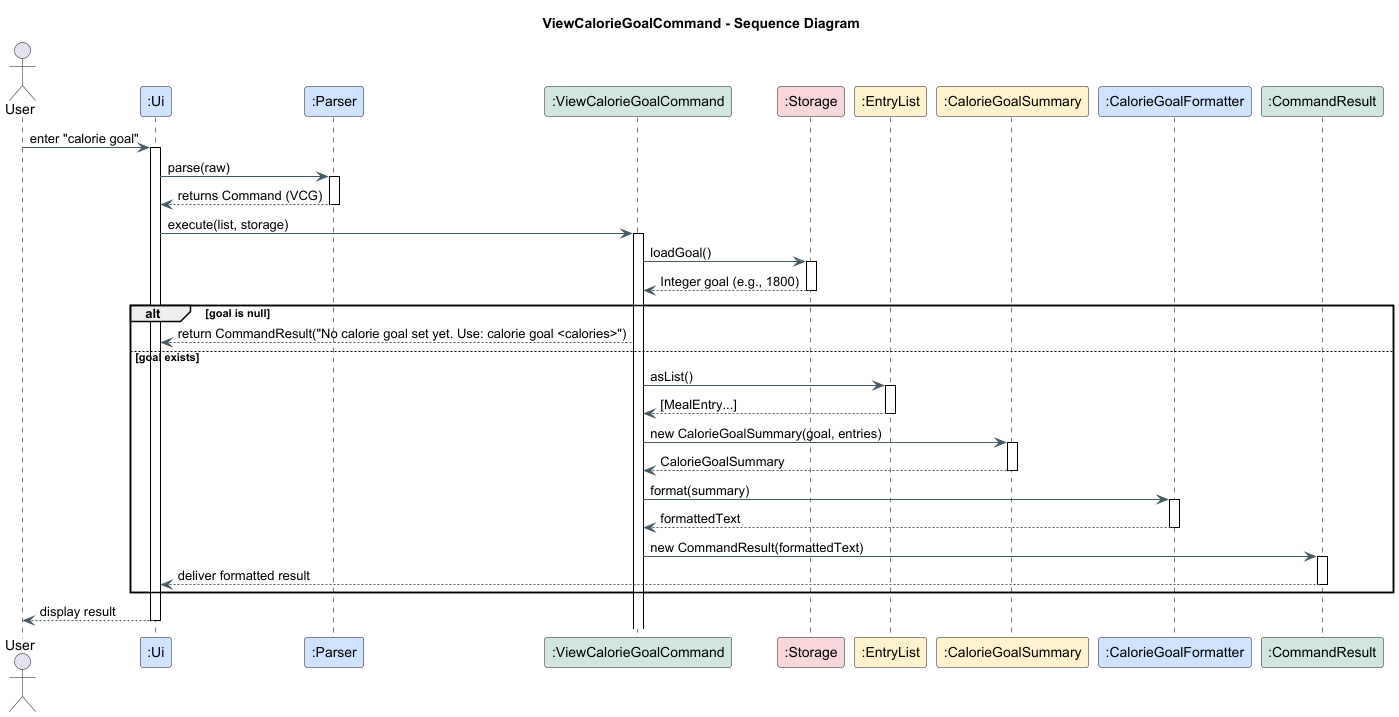

The diagram above was rendered by PlantUML. Its source (embedded in the PNG):
@startuml
title ViewCalorieGoalCommand - Sequence Diagram

skinparam shadowing false
skinparam defaultFontName Arial
skinparam sequence {
  LifeLineBorderColor black
  BoxBorderColor #90A4AE
  BoxBackgroundColor #F5F7FA
  ArrowColor #455A64
  ArrowThickness 1
}

actor User

participant ":Ui"           as UI  #CFE2FF
participant ":Parser"       as PR  #CFE2FF
participant ":ViewCalorieGoalCommand" as VCG #D1E7DD
participant ":Storage"      as ST   #F8D7DA
participant ":EntryList"    as EL   #FFF3CD
participant ":CalorieGoalSummary" as CGS #FFF3CD
participant ":CalorieGoalFormatter" as CGF #CFE2FF
participant ":CommandResult" as CR   #D1E7DD

User -> UI : enter "calorie goal"
activate UI
UI -> PR : parse(raw)
activate PR
PR --> UI : returns Command (VCG)
deactivate PR
UI -> VCG : execute(list, storage)
activate VCG

VCG -> ST : loadGoal()
activate ST
ST --> VCG : Integer goal (e.g., 1800)
deactivate ST

alt goal is null
  VCG --> UI : return CommandResult("No calorie goal set yet. Use: calorie goal <calories>")
else goal exists
  VCG -> EL : asList()
  activate EL
  EL --> VCG : [MealEntry...]
  deactivate EL

  VCG -> CGS : new CalorieGoalSummary(goal, entries)
  activate CGS
  CGS --> VCG : CalorieGoalSummary
  deactivate CGS

  VCG -> CGF : format(summary)
  activate CGF
  CGF --> VCG : formattedText
  deactivate CGF

  VCG -> CR : new CommandResult(formattedText)
  activate CR
  CR --> UI : deliver formatted result
  deactivate CR
end

UI --> User : display result
deactivate UI
@enduml